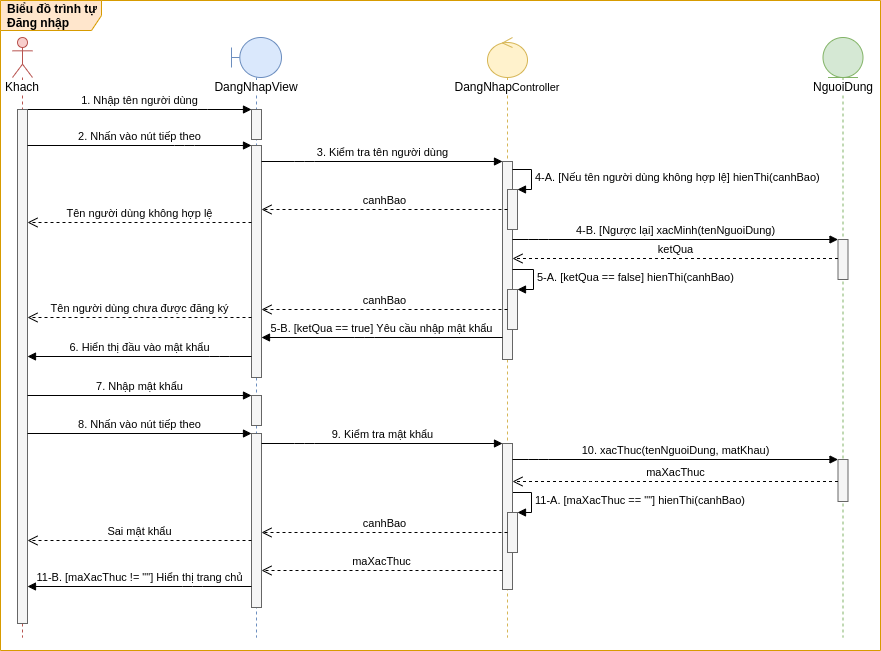

The diagram above was exported from draw.io. Its source (the exported page's mxGraphModel, read from the mxfile embedded in the PNG):
<mxGraphModel dx="1147" dy="343" grid="0" gridSize="10" guides="1" tooltips="1" connect="1" arrows="1" fold="1" page="0" pageScale="1" pageWidth="827" pageHeight="1169" math="0" shadow="0">
  <root>
    <mxCell id="k1q7_HqRPDKsc1vllUmO-0" />
    <mxCell id="k1q7_HqRPDKsc1vllUmO-1" parent="k1q7_HqRPDKsc1vllUmO-0" />
    <mxCell id="h31s19hzQTdyILhOP06m-0" value="&lt;b&gt;Biểu đồ trình tự Đăng nhập&lt;/b&gt;" style="shape=umlFrame;whiteSpace=wrap;html=1;width=101;height=30;boundedLbl=1;verticalAlign=middle;align=left;spacingLeft=5;fillColor=#ffe6cc;strokeColor=#d79b00;swimlaneFillColor=#FFFFFF;" vertex="1" parent="k1q7_HqRPDKsc1vllUmO-1">
      <mxGeometry x="-113" y="46" width="880" height="650" as="geometry" />
    </mxCell>
    <mxCell id="h31s19hzQTdyILhOP06m-1" value="&lt;span style=&quot;background-color: rgb(255 , 255 , 255)&quot;&gt;DangNhap&lt;span style=&quot;font-size: 11px&quot;&gt;Controller&lt;/span&gt;&lt;/span&gt;" style="shape=umlLifeline;participant=umlControl;perimeter=lifelinePerimeter;whiteSpace=wrap;html=1;container=1;collapsible=0;recursiveResize=0;verticalAlign=top;spacingTop=36;outlineConnect=0;fillColor=#fff2cc;strokeColor=#d6b656;" vertex="1" parent="k1q7_HqRPDKsc1vllUmO-1">
      <mxGeometry x="374" y="83" width="40" height="600" as="geometry" />
    </mxCell>
    <mxCell id="h31s19hzQTdyILhOP06m-2" value="11-A. [maXacThuc == &quot;&quot;] hienThi(canhBao)" style="edgeStyle=orthogonalEdgeStyle;html=1;align=left;spacingLeft=2;endArrow=block;rounded=0;entryX=1;entryY=0;" edge="1" parent="h31s19hzQTdyILhOP06m-1" target="h31s19hzQTdyILhOP06m-4">
      <mxGeometry relative="1" as="geometry">
        <mxPoint x="25" y="455" as="sourcePoint" />
        <Array as="points">
          <mxPoint x="44" y="455" />
          <mxPoint x="44" y="475" />
        </Array>
      </mxGeometry>
    </mxCell>
    <mxCell id="h31s19hzQTdyILhOP06m-3" value="" style="html=1;points=[];perimeter=orthogonalPerimeter;fillColor=#f5f5f5;strokeColor=#666666;fontColor=#333333;" vertex="1" parent="h31s19hzQTdyILhOP06m-1">
      <mxGeometry x="15" y="406" width="10" height="146" as="geometry" />
    </mxCell>
    <mxCell id="h31s19hzQTdyILhOP06m-4" value="" style="html=1;points=[];perimeter=orthogonalPerimeter;labelBackgroundColor=#FFFFFF;fillColor=#f5f5f5;strokeColor=#666666;fontColor=#333333;" vertex="1" parent="h31s19hzQTdyILhOP06m-1">
      <mxGeometry x="20" y="475" width="10" height="40" as="geometry" />
    </mxCell>
    <mxCell id="h31s19hzQTdyILhOP06m-5" value="&lt;span style=&quot;background-color: rgb(255 , 255 , 255)&quot;&gt;DangNhapView&lt;/span&gt;" style="shape=umlLifeline;participant=umlBoundary;perimeter=lifelinePerimeter;whiteSpace=wrap;html=1;container=1;collapsible=0;recursiveResize=0;verticalAlign=top;spacingTop=36;outlineConnect=0;fillColor=#dae8fc;strokeColor=#6c8ebf;" vertex="1" parent="k1q7_HqRPDKsc1vllUmO-1">
      <mxGeometry x="118" y="83" width="50" height="600" as="geometry" />
    </mxCell>
    <mxCell id="h31s19hzQTdyILhOP06m-6" value="" style="html=1;points=[];perimeter=orthogonalPerimeter;fillColor=#f5f5f5;strokeColor=#666666;fontColor=#333333;" vertex="1" parent="h31s19hzQTdyILhOP06m-5">
      <mxGeometry x="20" y="108" width="10" height="232" as="geometry" />
    </mxCell>
    <mxCell id="h31s19hzQTdyILhOP06m-7" value="" style="html=1;points=[];perimeter=orthogonalPerimeter;fillColor=#f5f5f5;strokeColor=#666666;fontColor=#333333;" vertex="1" parent="h31s19hzQTdyILhOP06m-5">
      <mxGeometry x="20" y="396" width="10" height="174" as="geometry" />
    </mxCell>
    <mxCell id="h31s19hzQTdyILhOP06m-8" value="&lt;span style=&quot;background-color: rgb(255 , 255 , 255)&quot;&gt;Khach&lt;/span&gt;" style="shape=umlLifeline;participant=umlActor;perimeter=lifelinePerimeter;whiteSpace=wrap;html=1;container=1;collapsible=0;recursiveResize=0;verticalAlign=top;spacingTop=36;outlineConnect=0;fillColor=#f8cecc;strokeColor=#b85450;" vertex="1" parent="k1q7_HqRPDKsc1vllUmO-1">
      <mxGeometry x="-101" y="83" width="20" height="600" as="geometry" />
    </mxCell>
    <mxCell id="h31s19hzQTdyILhOP06m-9" value="&lt;span style=&quot;background-color: rgb(255 , 255 , 255)&quot;&gt;NguoiDung&lt;/span&gt;" style="shape=umlLifeline;participant=umlEntity;perimeter=lifelinePerimeter;whiteSpace=wrap;html=1;container=1;collapsible=0;recursiveResize=0;verticalAlign=top;spacingTop=36;outlineConnect=0;fillColor=#d5e8d4;strokeColor=#82b366;" vertex="1" parent="k1q7_HqRPDKsc1vllUmO-1">
      <mxGeometry x="709.5" y="83" width="40" height="600" as="geometry" />
    </mxCell>
    <mxCell id="h31s19hzQTdyILhOP06m-10" value="" style="html=1;points=[];perimeter=orthogonalPerimeter;fillColor=#f5f5f5;strokeColor=#666666;fontColor=#333333;" vertex="1" parent="k1q7_HqRPDKsc1vllUmO-1">
      <mxGeometry x="389" y="207" width="10" height="198" as="geometry" />
    </mxCell>
    <mxCell id="h31s19hzQTdyILhOP06m-11" value="" style="html=1;points=[];perimeter=orthogonalPerimeter;fillColor=#f5f5f5;strokeColor=#666666;fontColor=#333333;" vertex="1" parent="k1q7_HqRPDKsc1vllUmO-1">
      <mxGeometry x="724.5" y="285" width="10" height="40" as="geometry" />
    </mxCell>
    <mxCell id="h31s19hzQTdyILhOP06m-12" value="1. Nhập tên người dùng" style="html=1;verticalAlign=bottom;endArrow=block;" edge="1" parent="k1q7_HqRPDKsc1vllUmO-1" source="h31s19hzQTdyILhOP06m-15" target="h31s19hzQTdyILhOP06m-13">
      <mxGeometry width="80" relative="1" as="geometry">
        <mxPoint x="-86.61999999999989" y="155" as="sourcePoint" />
        <mxPoint x="116" y="155" as="targetPoint" />
        <Array as="points">
          <mxPoint x="84" y="155" />
        </Array>
      </mxGeometry>
    </mxCell>
    <mxCell id="h31s19hzQTdyILhOP06m-13" value="" style="html=1;points=[];perimeter=orthogonalPerimeter;fillColor=#f5f5f5;strokeColor=#666666;fontColor=#333333;" vertex="1" parent="k1q7_HqRPDKsc1vllUmO-1">
      <mxGeometry x="138" y="155" width="10" height="30" as="geometry" />
    </mxCell>
    <mxCell id="h31s19hzQTdyILhOP06m-14" value="3. Kiểm tra tên người dùng" style="html=1;verticalAlign=bottom;endArrow=block;" edge="1" parent="k1q7_HqRPDKsc1vllUmO-1" source="h31s19hzQTdyILhOP06m-6" target="h31s19hzQTdyILhOP06m-10">
      <mxGeometry width="80" relative="1" as="geometry">
        <mxPoint x="148" y="207" as="sourcePoint" />
        <mxPoint x="352" y="207" as="targetPoint" />
        <Array as="points">
          <mxPoint x="191" y="207" />
        </Array>
      </mxGeometry>
    </mxCell>
    <mxCell id="h31s19hzQTdyILhOP06m-15" value="" style="html=1;points=[];perimeter=orthogonalPerimeter;fillColor=#f5f5f5;strokeColor=#666666;fontColor=#333333;" vertex="1" parent="k1q7_HqRPDKsc1vllUmO-1">
      <mxGeometry x="-96" y="155" width="10" height="514" as="geometry" />
    </mxCell>
    <mxCell id="h31s19hzQTdyILhOP06m-16" value="2. Nhấn vào nút&amp;nbsp;tiếp theo" style="html=1;verticalAlign=bottom;endArrow=block;" edge="1" parent="k1q7_HqRPDKsc1vllUmO-1" source="h31s19hzQTdyILhOP06m-15" target="h31s19hzQTdyILhOP06m-6">
      <mxGeometry width="80" relative="1" as="geometry">
        <mxPoint x="-86" y="190" as="sourcePoint" />
        <mxPoint x="116.61999999999989" y="190" as="targetPoint" />
        <Array as="points">
          <mxPoint x="71" y="191" />
        </Array>
      </mxGeometry>
    </mxCell>
    <mxCell id="h31s19hzQTdyILhOP06m-17" value="4-B. [Ngược lại] xacMinh(tenNguoiDung)" style="html=1;verticalAlign=bottom;endArrow=block;" edge="1" parent="k1q7_HqRPDKsc1vllUmO-1" source="h31s19hzQTdyILhOP06m-10" target="h31s19hzQTdyILhOP06m-11">
      <mxGeometry width="80" relative="1" as="geometry">
        <mxPoint x="382" y="285" as="sourcePoint" />
        <mxPoint x="586" y="285" as="targetPoint" />
        <Array as="points">
          <mxPoint x="425" y="285" />
        </Array>
      </mxGeometry>
    </mxCell>
    <mxCell id="h31s19hzQTdyILhOP06m-18" value="" style="html=1;points=[];perimeter=orthogonalPerimeter;labelBackgroundColor=#FFFFFF;fillColor=#f5f5f5;strokeColor=#666666;fontColor=#333333;" vertex="1" parent="k1q7_HqRPDKsc1vllUmO-1">
      <mxGeometry x="394" y="235" width="10" height="40" as="geometry" />
    </mxCell>
    <mxCell id="h31s19hzQTdyILhOP06m-19" value="4-A. [Nếu tên người dùng không hợp lệ] hienThi(canhBao)" style="edgeStyle=orthogonalEdgeStyle;html=1;align=left;spacingLeft=2;endArrow=block;rounded=0;entryX=1;entryY=0;" edge="1" parent="k1q7_HqRPDKsc1vllUmO-1" target="h31s19hzQTdyILhOP06m-18">
      <mxGeometry relative="1" as="geometry">
        <mxPoint x="399" y="215" as="sourcePoint" />
        <Array as="points">
          <mxPoint x="418" y="215" />
          <mxPoint x="418" y="235" />
        </Array>
      </mxGeometry>
    </mxCell>
    <mxCell id="h31s19hzQTdyILhOP06m-20" value="&lt;span style=&quot;text-align: left&quot;&gt;Tên người dùng không hợp lệ&lt;/span&gt;" style="html=1;verticalAlign=bottom;endArrow=open;dashed=1;endSize=8;" edge="1" parent="k1q7_HqRPDKsc1vllUmO-1" source="h31s19hzQTdyILhOP06m-6" target="h31s19hzQTdyILhOP06m-15">
      <mxGeometry relative="1" as="geometry">
        <mxPoint x="116" y="276.5" as="sourcePoint" />
        <mxPoint x="-86" y="276.5" as="targetPoint" />
        <Array as="points">
          <mxPoint x="28" y="268" />
        </Array>
      </mxGeometry>
    </mxCell>
    <mxCell id="h31s19hzQTdyILhOP06m-21" value="&lt;span style=&quot;text-align: left&quot;&gt;canhBao&lt;/span&gt;" style="html=1;verticalAlign=bottom;endArrow=open;dashed=1;endSize=8;" edge="1" parent="k1q7_HqRPDKsc1vllUmO-1" source="h31s19hzQTdyILhOP06m-18" target="h31s19hzQTdyILhOP06m-6">
      <mxGeometry relative="1" as="geometry">
        <mxPoint x="357" y="266" as="sourcePoint" />
        <mxPoint x="148" y="266" as="targetPoint" />
        <Array as="points" />
      </mxGeometry>
    </mxCell>
    <mxCell id="h31s19hzQTdyILhOP06m-22" value="ketQua" style="html=1;verticalAlign=bottom;endArrow=open;dashed=1;endSize=8;" edge="1" parent="k1q7_HqRPDKsc1vllUmO-1" target="h31s19hzQTdyILhOP06m-10">
      <mxGeometry relative="1" as="geometry">
        <mxPoint x="724.5" y="304" as="sourcePoint" />
        <mxPoint x="382" y="304" as="targetPoint" />
        <Array as="points">
          <mxPoint x="477.5" y="304" />
        </Array>
      </mxGeometry>
    </mxCell>
    <mxCell id="h31s19hzQTdyILhOP06m-23" value="" style="html=1;points=[];perimeter=orthogonalPerimeter;labelBackgroundColor=#FFFFFF;fillColor=#f5f5f5;strokeColor=#666666;fontColor=#333333;" vertex="1" parent="k1q7_HqRPDKsc1vllUmO-1">
      <mxGeometry x="394" y="335" width="10" height="40" as="geometry" />
    </mxCell>
    <mxCell id="h31s19hzQTdyILhOP06m-24" value="5-A. [&lt;span style=&quot;text-align: center&quot;&gt;ketQua == false&lt;/span&gt;] hienThi(canhBao)" style="edgeStyle=orthogonalEdgeStyle;html=1;align=left;spacingLeft=2;endArrow=block;rounded=0;entryX=1;entryY=0;" edge="1" parent="k1q7_HqRPDKsc1vllUmO-1" target="h31s19hzQTdyILhOP06m-23">
      <mxGeometry relative="1" as="geometry">
        <mxPoint x="399" y="315" as="sourcePoint" />
        <Array as="points">
          <mxPoint x="420" y="315" />
          <mxPoint x="420" y="335" />
        </Array>
      </mxGeometry>
    </mxCell>
    <mxCell id="h31s19hzQTdyILhOP06m-25" value="&lt;span style=&quot;text-align: left&quot;&gt;canhBao&lt;/span&gt;" style="html=1;verticalAlign=bottom;endArrow=open;dashed=1;endSize=8;" edge="1" parent="k1q7_HqRPDKsc1vllUmO-1" source="h31s19hzQTdyILhOP06m-23" target="h31s19hzQTdyILhOP06m-6">
      <mxGeometry relative="1" as="geometry">
        <mxPoint x="357" y="365" as="sourcePoint" />
        <mxPoint x="148" y="365" as="targetPoint" />
      </mxGeometry>
    </mxCell>
    <mxCell id="h31s19hzQTdyILhOP06m-26" value="5-B. [ketQua == true] Yêu cầu nhập mật khẩu" style="html=1;verticalAlign=bottom;endArrow=block;" edge="1" parent="k1q7_HqRPDKsc1vllUmO-1" source="h31s19hzQTdyILhOP06m-10" target="h31s19hzQTdyILhOP06m-6">
      <mxGeometry width="80" relative="1" as="geometry">
        <mxPoint x="352" y="396" as="sourcePoint" />
        <mxPoint x="148" y="396" as="targetPoint" />
        <Array as="points">
          <mxPoint x="251" y="383" />
        </Array>
      </mxGeometry>
    </mxCell>
    <mxCell id="h31s19hzQTdyILhOP06m-27" value="6. Hiển thị đầu vào mật khẩu" style="html=1;verticalAlign=bottom;endArrow=block;" edge="1" parent="k1q7_HqRPDKsc1vllUmO-1" source="h31s19hzQTdyILhOP06m-6" target="h31s19hzQTdyILhOP06m-15">
      <mxGeometry width="80" relative="1" as="geometry">
        <mxPoint x="116" y="414" as="sourcePoint" />
        <mxPoint x="-86" y="414" as="targetPoint" />
        <Array as="points">
          <mxPoint x="106" y="402" />
        </Array>
      </mxGeometry>
    </mxCell>
    <mxCell id="h31s19hzQTdyILhOP06m-28" value="&lt;span style=&quot;text-align: left&quot;&gt;Tên người dùng chưa được đăng ký&lt;/span&gt;" style="html=1;verticalAlign=bottom;endArrow=open;dashed=1;endSize=8;" edge="1" parent="k1q7_HqRPDKsc1vllUmO-1" source="h31s19hzQTdyILhOP06m-6" target="h31s19hzQTdyILhOP06m-15">
      <mxGeometry relative="1" as="geometry">
        <mxPoint x="114" y="375" as="sourcePoint" />
        <mxPoint x="-86" y="375" as="targetPoint" />
        <Array as="points">
          <mxPoint x="-11" y="363" />
        </Array>
      </mxGeometry>
    </mxCell>
    <mxCell id="h31s19hzQTdyILhOP06m-29" value="8. Nhấn vào nút&amp;nbsp;tiếp theo" style="html=1;verticalAlign=bottom;endArrow=block;" edge="1" parent="k1q7_HqRPDKsc1vllUmO-1" source="h31s19hzQTdyILhOP06m-15" target="h31s19hzQTdyILhOP06m-7">
      <mxGeometry width="80" relative="1" as="geometry">
        <mxPoint x="-86" y="479" as="sourcePoint" />
        <mxPoint x="116.61999999999989" y="479" as="targetPoint" />
      </mxGeometry>
    </mxCell>
    <mxCell id="h31s19hzQTdyILhOP06m-30" value="" style="html=1;points=[];perimeter=orthogonalPerimeter;fillColor=#f5f5f5;strokeColor=#666666;fontColor=#333333;" vertex="1" parent="k1q7_HqRPDKsc1vllUmO-1">
      <mxGeometry x="138" y="441" width="10" height="30" as="geometry" />
    </mxCell>
    <mxCell id="h31s19hzQTdyILhOP06m-31" value="7. Nhập mật khẩu" style="html=1;verticalAlign=bottom;endArrow=block;" edge="1" parent="k1q7_HqRPDKsc1vllUmO-1" source="h31s19hzQTdyILhOP06m-15" target="h31s19hzQTdyILhOP06m-30">
      <mxGeometry width="80" relative="1" as="geometry">
        <mxPoint x="-76" y="491" as="sourcePoint" />
        <mxPoint x="85" y="456" as="targetPoint" />
      </mxGeometry>
    </mxCell>
    <mxCell id="h31s19hzQTdyILhOP06m-32" value="9. Kiểm tra mật khẩu" style="html=1;verticalAlign=bottom;endArrow=block;" edge="1" parent="k1q7_HqRPDKsc1vllUmO-1" source="h31s19hzQTdyILhOP06m-7" target="h31s19hzQTdyILhOP06m-3">
      <mxGeometry width="80" relative="1" as="geometry">
        <mxPoint x="148" y="489" as="sourcePoint" />
        <mxPoint x="362" y="489" as="targetPoint" />
        <Array as="points">
          <mxPoint x="191" y="489" />
        </Array>
      </mxGeometry>
    </mxCell>
    <mxCell id="h31s19hzQTdyILhOP06m-33" value="&lt;span style=&quot;text-align: left&quot;&gt;Sai mật khẩu&lt;/span&gt;" style="html=1;verticalAlign=bottom;endArrow=open;dashed=1;endSize=8;" edge="1" parent="k1q7_HqRPDKsc1vllUmO-1" source="h31s19hzQTdyILhOP06m-7" target="h31s19hzQTdyILhOP06m-15">
      <mxGeometry relative="1" as="geometry">
        <mxPoint x="114" y="594" as="sourcePoint" />
        <mxPoint x="-86" y="594" as="targetPoint" />
        <Array as="points">
          <mxPoint x="-3" y="586" />
        </Array>
      </mxGeometry>
    </mxCell>
    <mxCell id="h31s19hzQTdyILhOP06m-34" value="" style="html=1;points=[];perimeter=orthogonalPerimeter;fillColor=#f5f5f5;strokeColor=#666666;fontColor=#333333;" vertex="1" parent="k1q7_HqRPDKsc1vllUmO-1">
      <mxGeometry x="724.5" y="505" width="10" height="42" as="geometry" />
    </mxCell>
    <mxCell id="h31s19hzQTdyILhOP06m-35" value="10. xacThuc(tenNguoiDung, matKhau)" style="html=1;verticalAlign=bottom;endArrow=block;" edge="1" parent="k1q7_HqRPDKsc1vllUmO-1" source="h31s19hzQTdyILhOP06m-3" target="h31s19hzQTdyILhOP06m-34">
      <mxGeometry width="80" relative="1" as="geometry">
        <mxPoint x="382" y="505" as="sourcePoint" />
        <mxPoint x="596" y="505" as="targetPoint" />
        <Array as="points">
          <mxPoint x="425" y="505" />
        </Array>
      </mxGeometry>
    </mxCell>
    <mxCell id="h31s19hzQTdyILhOP06m-36" value="maXacThuc" style="html=1;verticalAlign=bottom;endArrow=open;dashed=1;endSize=8;" edge="1" parent="k1q7_HqRPDKsc1vllUmO-1" source="h31s19hzQTdyILhOP06m-34" target="h31s19hzQTdyILhOP06m-3">
      <mxGeometry relative="1" as="geometry">
        <mxPoint x="724.5" y="527" as="sourcePoint" />
        <mxPoint x="382" y="527" as="targetPoint" />
        <Array as="points">
          <mxPoint x="477.5" y="527" />
        </Array>
      </mxGeometry>
    </mxCell>
    <mxCell id="h31s19hzQTdyILhOP06m-37" value="&lt;span style=&quot;text-align: left&quot;&gt;canhBao&lt;/span&gt;" style="html=1;verticalAlign=bottom;endArrow=open;dashed=1;endSize=8;" edge="1" parent="k1q7_HqRPDKsc1vllUmO-1" source="h31s19hzQTdyILhOP06m-4" target="h31s19hzQTdyILhOP06m-7">
      <mxGeometry relative="1" as="geometry">
        <mxPoint x="367" y="587" as="sourcePoint" />
        <mxPoint x="148" y="587" as="targetPoint" />
      </mxGeometry>
    </mxCell>
    <mxCell id="h31s19hzQTdyILhOP06m-38" value="&lt;span style=&quot;text-align: left&quot;&gt;maXacThuc&lt;/span&gt;" style="html=1;verticalAlign=bottom;endArrow=open;dashed=1;endSize=8;" edge="1" parent="k1q7_HqRPDKsc1vllUmO-1" source="h31s19hzQTdyILhOP06m-3" target="h31s19hzQTdyILhOP06m-7">
      <mxGeometry relative="1" as="geometry">
        <mxPoint x="362" y="628" as="sourcePoint" />
        <mxPoint x="148" y="628" as="targetPoint" />
        <Array as="points">
          <mxPoint x="311" y="616" />
        </Array>
      </mxGeometry>
    </mxCell>
    <mxCell id="h31s19hzQTdyILhOP06m-39" value="11-B.&amp;nbsp;&lt;span style=&quot;text-align: left&quot;&gt;[maXacThuc != &quot;&quot;]&lt;/span&gt;&amp;nbsp;&lt;span style=&quot;text-align: left&quot;&gt;Hiển thị trang chủ&lt;/span&gt;" style="html=1;verticalAlign=bottom;endArrow=block;" edge="1" parent="k1q7_HqRPDKsc1vllUmO-1" source="h31s19hzQTdyILhOP06m-7" target="h31s19hzQTdyILhOP06m-15">
      <mxGeometry width="80" relative="1" as="geometry">
        <mxPoint x="116" y="643" as="sourcePoint" />
        <mxPoint x="-86" y="643" as="targetPoint" />
        <Array as="points">
          <mxPoint x="79" y="632" />
        </Array>
      </mxGeometry>
    </mxCell>
  </root>
</mxGraphModel>